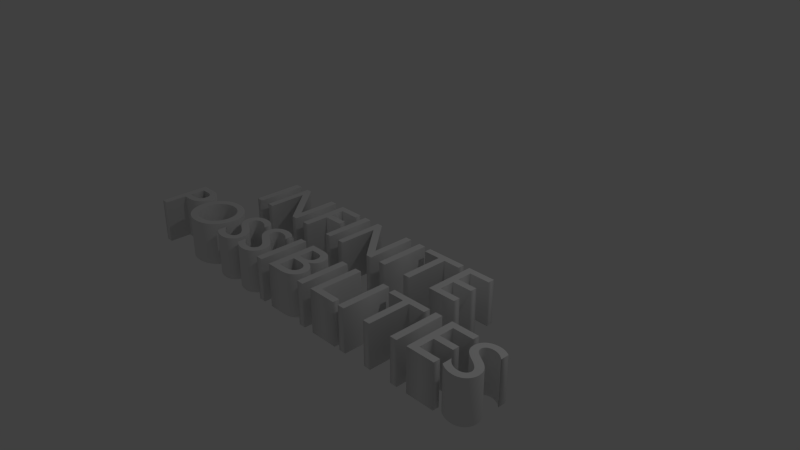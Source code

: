 # Source: infinite_possibilities.blend  (saved by Blender 2.73.0; exported with 4.5.12 LTS)
import bpy
from mathutils import Matrix  # noqa: F401  (used for matrix-valued properties, if any)

bpy.ops.wm.read_factory_settings(use_empty=True)
scene = bpy.context.scene
scene.name = 'Scene'

# ---- collections
col_collection_1 = bpy.data.collections.new('Collection 1'); scene.collection.children.link(col_collection_1)

# ---- world
world_world = bpy.data.worlds.new('World'); scene.world = world_world
world_world.color = (0.05088, 0.05088, 0.05088)
world_world.use_sun_shadow = False
world_world.sun_shadow_jitter_overblur = 0.0
world_world.cycles.sampling_method = 'MANUAL'
world_world.cycles.sample_map_resolution = 256

# ---- cameras
cam_camera = bpy.data.cameras.new('Camera')
cam_camera.clip_end = 100.0
cam_camera.lens = 35.0
cam_camera.sensor_width = 32.0
cam_camera.sensor_height = 18.0
cam_camera.ortho_scale = 7.314
cam_camera.dof.focus_distance = 0.0
cam_camera.dof.aperture_fstop = 128.0

# ---- lights
light_lamp = bpy.data.lights.new('Lamp', 'POINT')
light_lamp.transmission_factor = 0.0
light_lamp.cutoff_distance = 30.0
light_lamp.energy = 100.0
light_lamp.shadow_buffer_clip_start = 1.001
light_lamp.shadow_soft_size = 0.1
light_lamp.shadow_maximum_resolution = 0.006
light_lamp.use_absolute_resolution = True
light_lamp.cycles.use_multiple_importance_sampling = False

# ---- curves / text
txt_infinite_forms = bpy.data.curves.new('INFINITE FORMS', 'FONT')
txt_infinite_forms.dimensions = '2D'
txt_infinite_forms.body = 'INFINITE\n POSSIBILITIES'
txt_infinite_forms.use_path_clamp = True
txt_infinite_forms.bevel_resolution = 3
txt_infinite_forms.extrude = 0.3
txt_infinite_forms.bevel_depth = 0.001
txt_infinite_forms.align_x = 'CENTER'

# ---- objects
ob_text = bpy.data.objects.new('Text', txt_infinite_forms)
ob_lamp = bpy.data.objects.new('Lamp', light_lamp)
ob_camera = bpy.data.objects.new('Camera', cam_camera)

# ---- transforms, parenting, visibility, modifiers, constraints
ob_text.location = (-0.126, -0.3087, -0.0861)
ob_text.lineart.crease_threshold = 0.0
ob_lamp.location = (4.076, 1.005, 5.904)
ob_lamp.rotation_euler = (0.6503, 0.05522, 1.866)
ob_lamp.lock_rotations_4d = False
ob_lamp.empty_display_type = 'ARROWS'
ob_lamp.color = (0.0, 0.0, 0.0, 0.0)
ob_lamp.lineart.crease_threshold = 0.0
ob_camera.location = (7.481, -6.508, 5.344)
ob_camera.rotation_euler = (1.109, 0.0, 0.8149)
ob_camera.lock_rotations_4d = False
ob_camera.empty_display_type = 'ARROWS'
ob_camera.color = (0.0, 0.0, 0.0, 0.0)
ob_camera.display_type = 'WIRE'
ob_camera.lineart.crease_threshold = 0.0

# ---- collection membership
col_collection_1.objects.link(ob_text)
col_collection_1.objects.link(ob_lamp)
col_collection_1.objects.link(ob_camera)

# ---- scene / render settings (as saved in the file)
scene.camera = ob_camera
scene.frame_start = 1; scene.frame_end = 250; scene.frame_set(1)
scene.render.engine = 'BLENDER_EEVEE_NEXT'
scene.render.resolution_percentage = 50
scene.render.dither_intensity = 0.0
scene.cycles.use_denoising = False
scene.cycles.samples = 10
scene.cycles.sampling_pattern = 'TABULATED_SOBOL'
scene.cycles.light_sampling_threshold = 0.0
scene.cycles.use_adaptive_sampling = False
scene.cycles.use_light_tree = False
scene.cycles.blur_glossy = 0.0
scene.cycles.pixel_filter_type = 'GAUSSIAN'
scene.cycles.sample_clamp_indirect = 0.0
scene.view_settings.view_transform = 'Standard'
bpy.context.view_layer.update()
